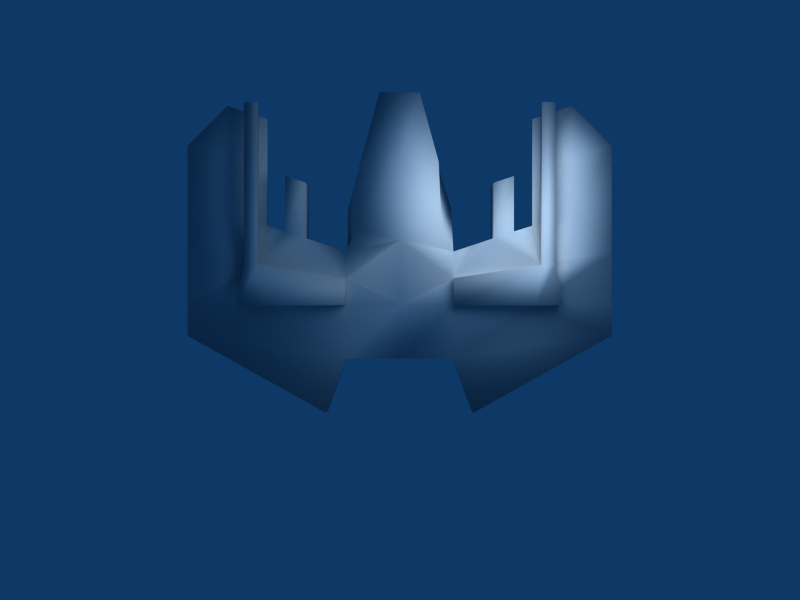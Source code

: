 # Source: newship.blend  (saved by Blender 2.45.0; exported with 4.5.12 LTS)
import bpy
from mathutils import Matrix  # noqa: F401  (used for matrix-valued properties, if any)

bpy.ops.wm.read_factory_settings(use_empty=True)
scene = bpy.context.scene
scene.name = 'Scene'

# ---- collections
col_collection_1 = bpy.data.collections.new('Collection 1'); scene.collection.children.link(col_collection_1)
col_collection_2 = bpy.data.collections.new('Collection 2'); scene.collection.children.link(col_collection_2)
col_collection_2.hide_render = True
col_collection_2.hide_viewport = True

# ---- materials (node trees are filled in below, after node groups)
mat_material = bpy.data.materials.new('Material')
mat_material.alpha_threshold = 0.0
mat_material.roughness = 0.5
mat_material.line_color = (0.0, 0.0, 0.0, 1.0)

# ---- material node trees

# ---- world
world_world = bpy.data.worlds.new('World'); scene.world = world_world
world_world.color = (0.05656, 0.2208, 0.4)
world_world.use_sun_shadow = False
world_world.sun_shadow_jitter_overblur = 0.0
world_world.cycles.sampling_method = 'MANUAL'
world_world.cycles.sample_map_resolution = 256

# ---- cameras
cam_camera = bpy.data.cameras.new('Camera')
cam_camera.passepartout_alpha = 0.2
cam_camera.clip_end = 100.0
cam_camera.lens = 35.0
cam_camera.show_passepartout = False
cam_camera.show_safe_areas = True
cam_camera.dof.focus_distance = 0.0
cam_camera.dof.aperture_fstop = 128.0

# ---- lights
light_lamp = bpy.data.lights.new('Lamp', 'POINT')
light_lamp.transmission_factor = 0.0
light_lamp.energy = 100.0
light_lamp.shadow_buffer_clip_start = 0.5
light_lamp.shadow_soft_size = 1.0
light_lamp.shadow_maximum_resolution = 0.006
light_lamp.use_absolute_resolution = True
light_lamp.cycles.use_multiple_importance_sampling = False

# ---- meshes
me_cube = bpy.data.meshes.new('Cube')
me_cube.from_pydata([(1.998, -2.384e-07, 0.1063), (2.273e-07, 1.364, 0.0), (-1.998, 4.768e-07, 0.1063), (5.96e-08, 1.192e-07, 0.0), (0.6818, -0.9998, 0.0), (-0.6818, -0.9998, 0.0), (1.998, 0.9988, 0.1063), (1.998, -0.2871, 0.1063), (0.3603, 1.364, 0.0), (-0.3603, 1.364, 0.0), (-1.998, -0.2871, 0.1063), (-1.998, 0.9988, 0.1063), (-0.5, 2.086e-07, 0.0), (1.192e-07, 0.5, 0.0), (0.5, 2.98e-08, 0.0), (2.98e-08, -0.5, 0.07732), (-0.5, 0.5, 0.0), (0.5, 0.5, 0.0), (-0.5, -0.5, 0.07732), (0.5, -0.5, 0.07732), (1.998, 0.4994, 0.1063), (-1.998, 0.4994, 0.1063), (-1.249, 3.576e-07, 0.1063), (1.249, -1.192e-07, 0.1063), (-1.249, 0.7494, 0.1063), (-0.5, 0.25, 0.0), (1.249, 0.7494, 0.1063), (0.5, 0.25, 0.0), (-1.249, 0.3747, 0.1063), (1.249, 0.3747, 0.1063), (-1.249, 1.754, 0.1063), (1.249, 1.754, 0.1063), (2.171e-07, 2.004, 0.0), (0.1885, 2.004, 0.0), (-0.1885, 2.004, 0.0), (-0.8744, 0.6247, 0.0), (0.8744, 0.6247, 0.0), (-0.6872, 0.5624, 0.0), (-1.062, 0.6871, 0.0), (0.6872, 0.5624, 0.0), (1.062, 0.6871, 0.0), (-0.8744, 1.139, 0.0), (-1.062, 1.201, 0.0), (0.8744, 1.139, 0.0), (1.062, 1.201, 0.0), (-1.623, 0.8741, 0.1063), (-1.249, 1.252, 0.1063), (-1.623, 1.878, 0.1063), (-1.998, 1.501, 0.1063), (-1.623, 1.376, 0.1063), (1.623, 0.8741, 0.1063), (1.998, 1.501, 0.1063), (1.623, 1.878, 0.1063), (1.249, 1.252, 0.1063), (1.623, 1.376, 0.1063), (-0.5016, 0.9318, -0.1), (0.5016, 0.9318, -0.1), (0.3762, 0.7011, 0.522), (-0.3762, 0.7011, 0.522), (1.623, 1.376, 0.1437), (1.249, 1.252, 0.1437), (1.623, 1.878, 0.1437), (1.998, 1.501, 0.1437), (1.623, 0.8741, 0.1437), (-1.623, 1.376, 0.1437), (-1.998, 1.501, 0.1437), (-1.623, 1.878, 0.1437), (-1.249, 1.252, 0.1437), (-1.623, 0.8741, 0.1437), (1.062, 1.201, 0.25), (0.8744, 1.139, 0.25), (-1.062, 1.201, 0.25), (-0.8744, 1.139, 0.25), (1.062, 0.6871, 0.25), (0.6872, 0.5624, 0.25), (-1.062, 0.6871, 0.25), (-0.6872, 0.5624, 0.25), (0.8744, 0.6247, 0.25), (-0.8744, 0.6247, 0.25), (-0.1885, 2.004, 0.15), (0.1885, 2.004, 0.15), (2.171e-07, 2.004, 0.15), (1.249, 1.754, 0.1437), (-1.249, 1.754, 0.1437), (1.311, 0.3747, 0.2438), (-1.311, 0.3747, 0.2438), (0.5, 0.25, 0.25), (1.249, 0.7494, 0.1437), (-0.5, 0.25, 0.25), (-1.249, 0.7494, 0.1437), (1.249, -1.192e-07, 0.1437), (-1.249, 3.576e-07, 0.1437), (-1.998, 0.4994, 0.1437), (1.998, 0.4994, 0.1437), (0.5, -0.5, 0.1727), (-0.5, -0.5, 0.1727), (0.5, 0.5, 0.25), (-0.5, 0.5, 0.25), (2.98e-08, -0.5, 0.1727), (0.5, 2.98e-08, 0.25), (1.192e-07, 0.5771, 0.6379), (-0.5, 2.086e-07, 0.25), (-1.998, 0.9988, 0.1437), (-1.998, -0.2871, 0.1437), (-0.3603, 1.325, 0.3061), (0.3603, 1.325, 0.3061), (1.998, -0.2871, 0.1437), (1.998, 0.9988, 0.1437), (-0.6818, -0.9998, 0.25), (0.6818, -0.9998, 0.25), (5.96e-08, 1.192e-07, 0.25), (-1.998, 4.768e-07, 0.1437), (2.273e-07, 1.325, 0.4061), (1.998, -2.384e-07, 0.1437), (-0.5, 2.086e-07, 0.35), (0.5, 2.98e-08, 0.35), (-1.249, 3.376e-07, 0.35), (1.249, -1.091e-07, 0.35), (-0.5, 0.25, 0.35), (0.5, 0.25, 0.35), (-1.311, 0.3747, 0.3), (1.311, 0.3747, 0.3), (-1.436, 0.3747, 0.3), (-1.499, 4.171e-07, 0.35), (-1.499, 4.372e-07, 0.1437), (-1.436, 0.3747, 0.2438), (1.436, 0.3747, 0.3), (1.499, -1.091e-07, 0.35), (1.499, -1.192e-07, 0.1437), (1.436, 0.3747, 0.2438), (-1.436, 1.875, 0.2438), (-1.436, 1.875, 0.3), (-1.311, 1.875, 0.3), (-1.311, 1.875, 0.2438), (1.436, 1.875, 0.2438), (1.436, 1.875, 0.3), (1.311, 1.875, 0.3), (1.311, 1.875, 0.2438), (-0.8744, 2.831e-07, 0.05313), (0.8744, -4.47e-08, 0.05313), (-0.5, 0.125, 0.0), (0.5, 0.125, 0.0), (-0.8744, 0.3124, 0.05313), (-1.249, 0.1874, 0.1063), (0.8744, 0.3124, 0.05313), (1.249, 0.1874, 0.1063), (0.8744, 0.1562, 0.003125), (-0.8744, 0.1562, 0.003125), (1.249, 0.1874, 0.05625), (0.8744, 0.3124, 0.003125), (-1.249, 0.1874, 0.05625), (-0.8744, 0.3124, 0.003125), (0.5, 0.125, -0.05), (-0.5, 0.125, -0.05), (0.8744, -4.47e-08, 0.003125), (-0.8744, 2.831e-07, 0.003125), (1.249, 0.3747, 0.05625), (-1.249, 0.3747, 0.05625), (0.5, 0.25, -0.05), (-0.5, 0.25, -0.05), (1.249, -1.192e-07, 0.05625), (-1.249, 3.576e-07, 0.05625), (0.5, 2.98e-08, -0.05), (-0.5, 2.086e-07, -0.05), (-1.109, 3.576e-07, -0.02006), (1.109, -1.192e-07, -0.02006), (-1.014, 2.831e-07, -0.02056), (1.014, -4.47e-08, -0.02056), (-1.109, 0.1874, -0.02006), (1.109, 0.1874, -0.02006), (-1.014, 0.1562, -0.02056), (1.014, 0.1562, -0.02056), (1.014, 0.1562, -0.1206), (-1.014, 0.1562, -0.1206), (1.109, 0.1874, -0.1201), (-1.109, 0.1874, -0.1201), (1.014, -4.47e-08, -0.1206), (-1.014, 2.831e-07, -0.1206), (1.109, -1.192e-07, -0.1201), (-1.109, 3.576e-07, -0.1201), (-1.109, 3.576e-07, -0.1301), (1.109, -1.192e-07, -0.1301), (-1.014, 2.831e-07, -0.1306), (1.014, -4.47e-08, -0.1306), (-1.109, 0.1874, -0.1301), (1.109, 0.1874, -0.1301), (-1.014, 0.1562, -0.1306), (1.014, 0.1562, -0.1306), (1.209, 0.1874, -0.1301), (1.209, -1.192e-07, -0.1301), (1.209, -1.192e-07, -0.1201), (1.209, 0.1874, -0.1201), (-1.209, 0.1874, -0.1301), (-1.209, 3.576e-07, -0.1301), (-1.209, 3.576e-07, -0.1201), (-1.209, 0.1874, -0.1201), (-0.9144, 0.1562, -0.1306), (-0.9144, 2.831e-07, -0.1306), (-0.9144, 2.831e-07, -0.1206), (-0.9144, 0.1562, -0.1206), (0.9144, 0.1562, -0.1306), (0.9144, -4.47e-08, -0.1306), (0.9144, -4.47e-08, -0.1206), (0.9144, 0.1562, -0.1206), (0.1801, 1.364, 0.0), (-0.1801, 1.364, 0.0), (0.2744, 1.684, 0.0), (0.09425, 2.004, 0.0), (2.222e-07, 1.684, 0.0), (-0.09424, 2.004, 0.0), (-0.2744, 1.684, 0.0), (0.1372, 1.684, 0.0), (-0.1372, 1.684, 0.0), (-0.1372, 1.684, -0.05), (0.1372, 1.684, -0.05), (2.222e-07, 1.684, -0.05), (-0.1801, 1.364, -0.05), (0.1801, 1.364, -0.05), (2.273e-07, 1.364, -0.05), (2.207e-07, 1.484, -0.05), (0.04503, 1.484, -0.05), (-0.04503, 1.484, -0.05), (2.195e-07, 1.564, -0.05), (0.0343, 1.564, -0.05), (-0.0343, 1.564, -0.05), (-0.0343, 1.564, -0.115), (0.0343, 1.564, -0.115), (2.195e-07, 1.564, -0.115), (-0.04503, 1.484, -0.115), (0.04503, 1.484, -0.115), (2.207e-07, 1.484, -0.115), (2.207e-07, 1.484, -0.125), (0.04503, 1.484, -0.125), (-0.04503, 1.484, -0.125), (2.195e-07, 1.564, -0.125), (0.0343, 1.564, -0.125), (-0.0343, 1.564, -0.125), (-0.0343, 1.614, -0.125), (0.0343, 1.614, -0.125), (2.195e-07, 1.614, -0.125), (2.195e-07, 1.614, -0.115), (0.0343, 1.614, -0.115), (-0.0343, 1.614, -0.115), (-0.04503, 1.284, -0.125), (0.04503, 1.284, -0.125), (2.207e-07, 1.284, -0.125), (2.207e-07, 1.284, -0.115), (0.04503, 1.284, -0.115), (-0.04503, 1.284, -0.115)], [], [(3, 15, 18, 12), (14, 19, 15, 3), (4, 19, 7), (5, 10, 18), (25, 13, 3), (16, 13, 25), (27, 3, 13), (27, 13, 17), (22, 18, 10), (22, 10, 2), (23, 7, 19), (0, 7, 23), (16, 25, 37), (37, 25, 35), (35, 28, 38), (38, 28, 24), (26, 29, 40), (40, 29, 36), (36, 27, 39), (39, 27, 17), (38, 42, 41, 35), (36, 43, 44, 40), (45, 28, 21), (24, 28, 45), (45, 21, 11), (45, 49, 46, 24), (11, 48, 49, 45), (49, 47, 30, 46), (50, 20, 29), (6, 20, 50), (50, 29, 26), (50, 54, 51, 6), (26, 53, 54, 50), (53, 31, 52, 54), (51, 54, 52), (47, 49, 48), (55, 1, 13), (55, 13, 16), (56, 13, 1), (17, 13, 56), (56, 57, 96, 17), (8, 105, 57, 56), (16, 97, 58, 55), (55, 58, 104, 9), (48, 65, 66, 47), (52, 61, 62, 51), (53, 60, 82, 31), (26, 87, 60, 53), (31, 82, 61, 52), (51, 62, 107, 6), (11, 102, 65, 48), (47, 66, 83, 30), (30, 83, 67, 46), (46, 67, 89, 24), (36, 77, 70, 43), (43, 70, 69, 44), (44, 69, 73, 40), (38, 75, 71, 42), (42, 71, 72, 41), (41, 72, 78, 35), (40, 73, 87, 26), (17, 96, 74, 39), (39, 74, 77, 36), (24, 89, 75, 38), (37, 76, 97, 16), (35, 78, 76, 37), (21, 92, 102, 11), (2, 111, 92, 21), (6, 107, 93, 20), (113, 0, 20, 93), (5, 108, 103, 10), (7, 106, 109, 4), (4, 109, 94, 19), (19, 94, 98, 15), (18, 95, 108, 5), (15, 98, 95, 18), (10, 103, 111, 2), (0, 113, 106, 7), (95, 98, 110, 101), (98, 94, 99, 110), (94, 109, 106), (103, 108, 95), (111, 91, 85, 92), (100, 88, 110), (100, 97, 88), (110, 88, 101), (110, 86, 100), (110, 99, 86), (100, 86, 96), (93, 84, 90, 113), (95, 91, 103), (95, 101, 91), (103, 91, 111), (106, 90, 94), (106, 113, 90), (94, 90, 99), (80, 81, 112, 105), (81, 79, 104, 112), (88, 78, 85), (84, 77, 86), (88, 97, 76), (88, 76, 78), (85, 78, 75), (85, 75, 89), (84, 87, 73), (84, 73, 77), (86, 77, 74), (86, 74, 96), (72, 71, 75, 78), (69, 70, 77, 73), (85, 68, 92), (85, 89, 68), (92, 68, 102), (67, 64, 68, 89), (64, 65, 102, 68), (83, 66, 64, 67), (93, 63, 84), (93, 107, 63), (84, 63, 87), (62, 59, 63, 107), (59, 60, 87, 63), (61, 82, 60, 59), (59, 62, 61), (64, 66, 65), (112, 58, 100), (112, 104, 58), (100, 58, 97), (100, 57, 112), (100, 96, 57), (112, 57, 105), (90, 117, 115, 99), (86, 119, 121, 84), (99, 115, 119, 86), (101, 114, 116, 91), (88, 118, 114, 101), (85, 120, 118, 88), (116, 114, 118, 120), (115, 117, 121, 119), (120, 122, 123, 116), (116, 123, 124, 91), (91, 124, 125, 85), (124, 123, 122, 125), (117, 127, 126, 121), (90, 128, 127, 117), (84, 129, 128, 90), (129, 126, 127, 128), (125, 130, 133, 85), (122, 131, 130, 125), (120, 132, 131, 122), (85, 133, 132, 120), (133, 130, 131, 132), (126, 135, 136, 121), (129, 134, 135, 126), (84, 137, 134, 129), (121, 136, 137, 84), (136, 135, 134, 137), (143, 2, 21), (28, 143, 21), (143, 22, 2), (12, 140, 3), (140, 25, 3), (27, 141, 3), (141, 14, 3), (20, 0, 145), (145, 0, 23), (145, 29, 20), (22, 138, 18), (138, 12, 18), (14, 139, 19), (139, 23, 19), (25, 142, 35), (142, 28, 35), (29, 144, 36), (144, 27, 36), (29, 145, 148, 156), (145, 23, 160, 148), (144, 29, 156, 149), (27, 144, 149, 158), (143, 28, 157, 150), (22, 143, 150, 161), (28, 142, 151, 157), (142, 25, 159, 151), (141, 27, 158, 152), (14, 141, 152, 162), (25, 140, 153, 159), (140, 12, 163, 153), (23, 139, 154, 160), (139, 14, 162, 154), (138, 22, 161, 155), (12, 138, 155, 163), (153, 163, 155, 147), (159, 153, 147, 151), (151, 147, 150, 157), (156, 148, 146, 149), (146, 154, 162, 152), (149, 146, 152, 158), (146, 148, 169, 171), (154, 146, 171, 167), (150, 147, 170, 168), (147, 155, 166, 170), (155, 161, 164, 166), (160, 154, 167, 165), (161, 150, 168, 164), (148, 160, 165, 169), (169, 165, 178, 174), (164, 168, 175, 179), (165, 167, 176, 178), (166, 164, 179, 177), (170, 166, 177, 173), (168, 170, 173, 175), (167, 171, 172, 176), (171, 169, 174, 172), (172, 174, 185, 187), (175, 173, 186, 184), (177, 179, 180, 182), (178, 176, 183, 181), (186, 182, 180, 184), (185, 181, 183, 187), (181, 185, 188, 189), (178, 181, 189, 190), (185, 174, 191, 188), (174, 178, 190, 191), (191, 190, 189, 188), (184, 180, 193, 192), (180, 179, 194, 193), (175, 184, 192, 195), (179, 175, 195, 194), (194, 195, 192, 193), (182, 186, 196, 197), (177, 182, 197, 198), (186, 173, 199, 196), (173, 177, 198, 199), (199, 198, 197, 196), (183, 176, 202, 201), (187, 183, 201, 200), (172, 187, 200, 203), (176, 172, 203, 202), (202, 203, 200, 201), (208, 32, 207, 211), (211, 207, 33, 206), (204, 211, 206, 8), (210, 34, 209, 212), (9, 210, 212, 205), (212, 209, 32, 208), (9, 205, 55), (205, 1, 55), (1, 204, 56), (204, 8, 56), (210, 104, 79), (34, 210, 79), (210, 9, 104), (209, 79, 81), (32, 209, 81), (209, 34, 79), (207, 81, 80), (33, 207, 80), (207, 32, 81), (206, 80, 105), (8, 206, 105), (206, 33, 80), (212, 208, 215, 213), (205, 212, 213, 216), (211, 204, 217, 214), (208, 211, 214, 215), (1, 205, 216, 218), (204, 1, 218, 217), (217, 218, 219, 220), (218, 216, 221, 219), (215, 214, 223, 222), (214, 217, 220, 223), (216, 213, 224, 221), (213, 215, 222, 224), (224, 222, 227, 225), (221, 224, 225, 228), (223, 220, 229, 226), (222, 223, 226, 227), (219, 221, 228, 230), (220, 219, 230, 229), (226, 229, 232, 235), (228, 225, 236, 233), (231, 234, 235, 232), (233, 236, 234, 231), (234, 236, 237, 239), (236, 225, 242, 237), (235, 234, 239, 238), (226, 235, 238, 241), (227, 226, 241, 240), (225, 227, 240, 242), (240, 241, 238, 239), (242, 240, 239, 237), (233, 231, 245, 243), (228, 233, 243, 248), (232, 229, 247, 244), (231, 232, 244, 245), (229, 230, 246, 247), (230, 228, 248, 246), (247, 246, 245, 244), (246, 248, 243, 245)])
me_cube.polygons.foreach_set('use_smooth', [True] * 298)
me_cube.materials.append(mat_material)
me_cube.use_remesh_preserve_volume = False
me_cube.use_remesh_preserve_attributes = False
me_cube.use_mirror_vertex_groups = False
me_cube.update()

# ---- objects
ob_lamp = bpy.data.objects.new('Lamp', light_lamp)
ob_cube = bpy.data.objects.new('Cube', me_cube)
ob_camera = bpy.data.objects.new('Camera', cam_camera)

# ---- transforms, parenting, visibility, modifiers, constraints
ob_lamp.location = (1.181, 1.132, 1.689)
ob_lamp.rotation_euler = (1.571, -0.0, 1.571)
ob_lamp.lock_rotations_4d = False
ob_lamp.empty_display_type = 'ARROWS'
ob_lamp.color = (0.0, 0.0, 0.0, 1.0)
ob_lamp.lineart.crease_threshold = 0.0
ob_cube.location = (0.0, 0.0, 0.0)
ob_cube.lock_rotations_4d = False
ob_cube.empty_display_type = 'ARROWS'
ob_cube.color = (0.0, 0.0, 0.0, 1.0)
ob_cube.lineart.crease_threshold = 0.0
ob_camera.location = (0.003215, 0.04925, 7.47)
ob_camera.lock_rotations_4d = False
ob_camera.empty_display_type = 'ARROWS'
ob_camera.color = (0.0, 0.0, 0.0, 1.0)
ob_camera.lineart.crease_threshold = 0.0

# ---- collection membership
col_collection_1.objects.link(ob_lamp)
col_collection_1.objects.link(ob_cube)
col_collection_2.objects.link(ob_camera)

# ---- scene / render settings (as saved in the file)
scene.camera = ob_camera
scene.frame_start = 1; scene.frame_end = 250; scene.frame_set(1)
scene.render.engine = 'BLENDER_EEVEE_NEXT'
scene.render.image_settings.file_format = 'JPEG'
scene.render.image_settings.color_mode = 'RGB'
scene.render.image_settings.compression = 90
scene.render.resolution_x = 800
scene.render.resolution_y = 600
scene.render.pixel_aspect_x = 100.0
scene.render.pixel_aspect_y = 100.0
scene.render.fps = 25
scene.render.dither_intensity = 0.0
scene.render.use_compositing = False
scene.render.use_sequencer = False
scene.render.bake_margin = 2
scene.render.bake_bias = 0.0
scene.render.use_stamp_time = False
scene.render.use_stamp_date = False
scene.render.use_stamp_frame = False
scene.render.use_stamp_camera = False
scene.render.use_stamp_scene = False
scene.render.use_stamp_filename = False
scene.render.use_stamp_render_time = False
scene.render.stamp_font_size = 0
scene.cycles.use_denoising = False
scene.cycles.samples = 10
scene.cycles.sampling_pattern = 'TABULATED_SOBOL'
scene.cycles.light_sampling_threshold = 0.0
scene.cycles.use_adaptive_sampling = False
scene.cycles.use_light_tree = False
scene.cycles.blur_glossy = 0.0
scene.cycles.volume_bounces = 1
scene.cycles.pixel_filter_type = 'GAUSSIAN'
scene.cycles.sample_clamp_indirect = 0.0
scene.view_settings.view_transform = 'Raw'
bpy.context.view_layer.update()

